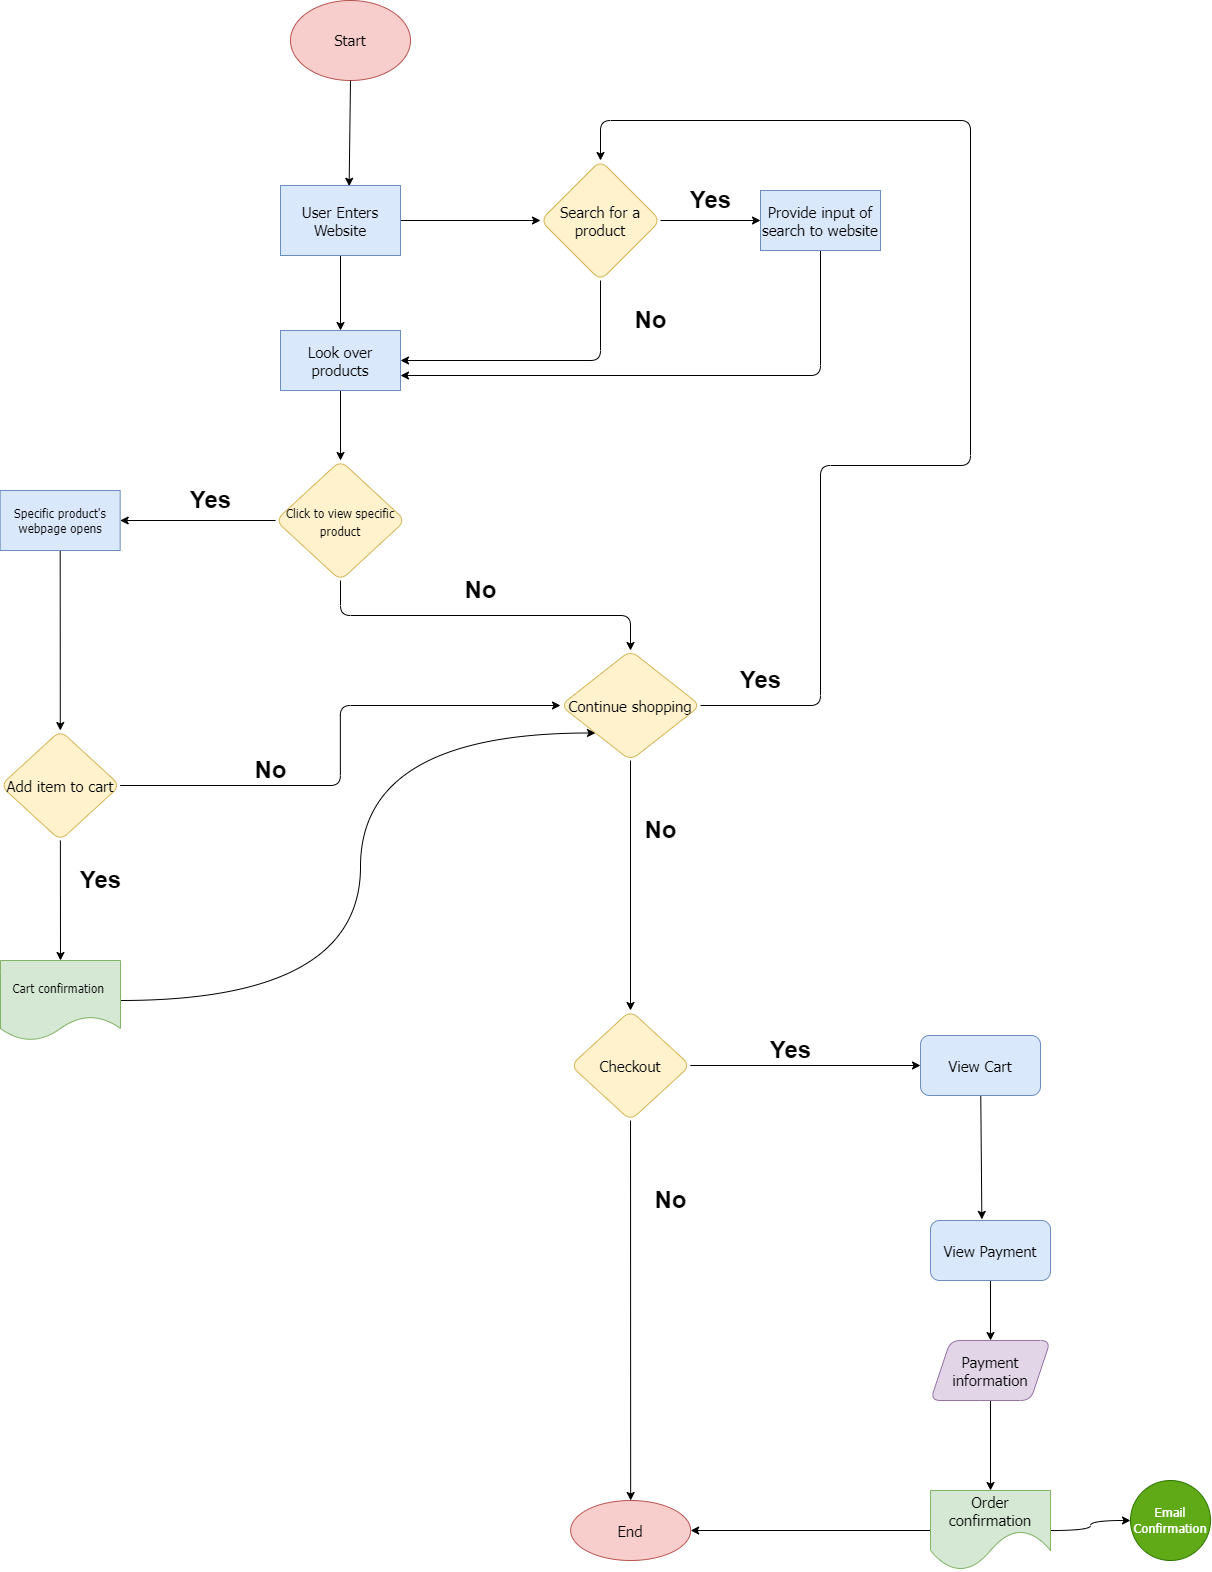

The diagram above was exported from draw.io. Its source (the exported page's mxGraphModel, read from the mxfile embedded in the PNG):
<mxGraphModel dx="1149" dy="614" grid="1" gridSize="10" guides="1" tooltips="1" connect="1" arrows="1" fold="1" page="1" pageScale="1" pageWidth="3300" pageHeight="4681" math="0" shadow="0">
  <root>
    <mxCell id="0" />
    <mxCell id="1" parent="0" />
    <mxCell id="2" value="&lt;font style=&quot;font-size: 15px&quot; face=&quot;Tahoma&quot;&gt;Start&lt;/font&gt;" style="ellipse;whiteSpace=wrap;html=1;rounded=1;fillColor=#f8cecc;strokeColor=#b85450;" parent="1" vertex="1">
      <mxGeometry x="350" y="10" width="120" height="80" as="geometry" />
    </mxCell>
    <mxCell id="3" value="" style="endArrow=classic;html=1;rounded=1;fontFamily=Tahoma;fontSize=15;exitX=0.5;exitY=1;exitDx=0;exitDy=0;entryX=0.572;entryY=0.011;entryDx=0;entryDy=0;entryPerimeter=0;" parent="1" source="2" target="4" edge="1">
      <mxGeometry width="50" height="50" relative="1" as="geometry">
        <mxPoint x="350" y="250" as="sourcePoint" />
        <mxPoint x="90" y="150" as="targetPoint" />
      </mxGeometry>
    </mxCell>
    <mxCell id="351" value="" style="html=1;" edge="1" parent="1" source="4" target="22">
      <mxGeometry relative="1" as="geometry" />
    </mxCell>
    <mxCell id="368" style="edgeStyle=none;html=1;" edge="1" parent="1" source="4" target="12">
      <mxGeometry relative="1" as="geometry" />
    </mxCell>
    <mxCell id="4" value="User Enters Website" style="rounded=0;whiteSpace=wrap;html=1;fontFamily=Tahoma;fontSize=15;fillColor=#dae8fc;strokeColor=#6c8ebf;" parent="1" vertex="1">
      <mxGeometry x="340" y="195" width="120" height="70" as="geometry" />
    </mxCell>
    <mxCell id="371" value="" style="edgeStyle=none;html=1;" edge="1" parent="1" source="12" target="21">
      <mxGeometry relative="1" as="geometry" />
    </mxCell>
    <mxCell id="375" style="edgeStyle=orthogonalEdgeStyle;html=1;entryX=1;entryY=0.5;entryDx=0;entryDy=0;elbow=vertical;exitX=0.5;exitY=1;exitDx=0;exitDy=0;" edge="1" parent="1" source="12" target="22">
      <mxGeometry relative="1" as="geometry" />
    </mxCell>
    <mxCell id="12" value="Search for a product" style="rhombus;whiteSpace=wrap;html=1;rounded=1;labelBackgroundColor=none;fontFamily=Tahoma;fontSize=15;fillColor=#fff2cc;strokeColor=#d6b656;" parent="1" vertex="1">
      <mxGeometry x="600" y="170" width="120" height="120" as="geometry" />
    </mxCell>
    <mxCell id="377" style="edgeStyle=orthogonalEdgeStyle;html=1;entryX=1;entryY=0.75;entryDx=0;entryDy=0;elbow=vertical;" edge="1" parent="1" source="21" target="22">
      <mxGeometry relative="1" as="geometry">
        <Array as="points">
          <mxPoint x="880" y="385" />
        </Array>
      </mxGeometry>
    </mxCell>
    <mxCell id="21" value="Provide input of search to website" style="rounded=0;whiteSpace=wrap;html=1;labelBackgroundColor=none;fontFamily=Tahoma;fontSize=15;fillColor=#dae8fc;strokeColor=#6c8ebf;" parent="1" vertex="1">
      <mxGeometry x="820" y="200" width="120" height="60" as="geometry" />
    </mxCell>
    <mxCell id="353" style="edgeStyle=none;html=1;entryX=1;entryY=0.5;entryDx=0;entryDy=0;" edge="1" parent="1" source="26" target="40">
      <mxGeometry relative="1" as="geometry" />
    </mxCell>
    <mxCell id="358" style="edgeStyle=orthogonalEdgeStyle;html=1;exitX=0.5;exitY=1;exitDx=0;exitDy=0;" edge="1" parent="1" source="26" target="273">
      <mxGeometry relative="1" as="geometry" />
    </mxCell>
    <mxCell id="26" value="&lt;font style=&quot;font-size: 12px&quot;&gt;Click to view specific product&lt;/font&gt;" style="rhombus;whiteSpace=wrap;html=1;rounded=1;labelBackgroundColor=none;fontFamily=Tahoma;fontSize=15;fillColor=#fff2cc;strokeColor=#d6b656;" parent="1" vertex="1">
      <mxGeometry x="335.0799999999999" y="470" width="129.84" height="120" as="geometry" />
    </mxCell>
    <mxCell id="355" style="edgeStyle=none;html=1;entryX=0.5;entryY=0;entryDx=0;entryDy=0;" edge="1" parent="1" source="30" target="34">
      <mxGeometry relative="1" as="geometry" />
    </mxCell>
    <mxCell id="387" style="edgeStyle=orthogonalEdgeStyle;html=1;entryX=0;entryY=0.5;entryDx=0;entryDy=0;elbow=vertical;" edge="1" parent="1" source="30" target="273">
      <mxGeometry relative="1" as="geometry" />
    </mxCell>
    <mxCell id="30" value="Add item to cart" style="rhombus;whiteSpace=wrap;html=1;rounded=1;labelBackgroundColor=none;fontFamily=Tahoma;fontSize=15;fillColor=#fff2cc;strokeColor=#d6b656;" parent="1" vertex="1">
      <mxGeometry x="59.995" y="740" width="119.67" height="110" as="geometry" />
    </mxCell>
    <mxCell id="356" style="edgeStyle=orthogonalEdgeStyle;html=1;entryX=0;entryY=1;entryDx=0;entryDy=0;curved=1;" edge="1" parent="1" source="34" target="273">
      <mxGeometry relative="1" as="geometry">
        <Array as="points">
          <mxPoint x="420" y="1010" />
          <mxPoint x="420" y="742" />
        </Array>
      </mxGeometry>
    </mxCell>
    <mxCell id="34" value="Cart confirmation&amp;nbsp;" style="shape=document;whiteSpace=wrap;html=1;boundedLbl=1;rounded=1;labelBackgroundColor=none;fontFamily=Tahoma;fontSize=12;fillColor=#d5e8d4;strokeColor=#82b366;" parent="1" vertex="1">
      <mxGeometry x="59.98999999999989" y="970" width="120" height="80" as="geometry" />
    </mxCell>
    <mxCell id="354" style="edgeStyle=none;html=1;" edge="1" parent="1" source="40" target="30">
      <mxGeometry relative="1" as="geometry">
        <mxPoint x="120" y="750" as="targetPoint" />
      </mxGeometry>
    </mxCell>
    <mxCell id="40" value="Specific product's webpage opens" style="rounded=0;whiteSpace=wrap;html=1;labelBackgroundColor=none;fontFamily=Tahoma;fontSize=12;fillColor=#dae8fc;strokeColor=#6c8ebf;" parent="1" vertex="1">
      <mxGeometry x="59.669999999999995" y="500" width="120" height="60" as="geometry" />
    </mxCell>
    <mxCell id="359" style="edgeStyle=none;html=1;entryX=0.5;entryY=0;entryDx=0;entryDy=0;" edge="1" parent="1" source="273" target="289">
      <mxGeometry relative="1" as="geometry" />
    </mxCell>
    <mxCell id="376" style="edgeStyle=orthogonalEdgeStyle;html=1;entryX=0.5;entryY=0;entryDx=0;entryDy=0;elbow=vertical;" edge="1" parent="1" source="273" target="12">
      <mxGeometry relative="1" as="geometry">
        <Array as="points">
          <mxPoint x="880" y="715" />
          <mxPoint x="880" y="475" />
          <mxPoint x="1030" y="475" />
          <mxPoint x="1030" y="130" />
          <mxPoint x="660" y="130" />
        </Array>
      </mxGeometry>
    </mxCell>
    <mxCell id="273" value="Continue shopping" style="rhombus;whiteSpace=wrap;html=1;rounded=1;labelBackgroundColor=none;fontFamily=Tahoma;fontSize=15;fillColor=#fff2cc;strokeColor=#d6b656;" parent="1" vertex="1">
      <mxGeometry x="620" y="660" width="140" height="110" as="geometry" />
    </mxCell>
    <mxCell id="360" style="edgeStyle=none;html=1;entryX=0;entryY=0.5;entryDx=0;entryDy=0;" edge="1" parent="1" source="289" target="292">
      <mxGeometry relative="1" as="geometry" />
    </mxCell>
    <mxCell id="367" style="edgeStyle=none;html=1;entryX=0.5;entryY=0;entryDx=0;entryDy=0;" edge="1" parent="1" source="289" target="290">
      <mxGeometry relative="1" as="geometry" />
    </mxCell>
    <mxCell id="289" value="Checkout" style="rhombus;whiteSpace=wrap;html=1;rounded=1;labelBackgroundColor=none;fontFamily=Tahoma;fontSize=15;fillColor=#fff2cc;strokeColor=#d6b656;" parent="1" vertex="1">
      <mxGeometry x="630.16" y="1020" width="119.67" height="110" as="geometry" />
    </mxCell>
    <mxCell id="290" value="End" style="ellipse;whiteSpace=wrap;html=1;fontSize=15;fontFamily=Tahoma;fillColor=#f8cecc;strokeColor=#b85450;rounded=1;labelBackgroundColor=none;" parent="1" vertex="1">
      <mxGeometry x="630.1650000000001" y="1510" width="120" height="60" as="geometry" />
    </mxCell>
    <mxCell id="361" style="edgeStyle=none;html=1;entryX=0.428;entryY=-0.019;entryDx=0;entryDy=0;entryPerimeter=0;" edge="1" parent="1" source="292" target="294">
      <mxGeometry relative="1" as="geometry" />
    </mxCell>
    <mxCell id="292" value="View Cart" style="whiteSpace=wrap;html=1;fontSize=15;fontFamily=Tahoma;fillColor=#dae8fc;strokeColor=#6c8ebf;rounded=1;labelBackgroundColor=none;" parent="1" vertex="1">
      <mxGeometry x="980.0050000000001" y="1045" width="120" height="60" as="geometry" />
    </mxCell>
    <mxCell id="362" value="" style="edgeStyle=none;html=1;" edge="1" parent="1" source="294" target="296">
      <mxGeometry relative="1" as="geometry" />
    </mxCell>
    <mxCell id="294" value="View Payment" style="whiteSpace=wrap;html=1;fontSize=15;fontFamily=Tahoma;fillColor=#dae8fc;strokeColor=#6c8ebf;rounded=1;labelBackgroundColor=none;" parent="1" vertex="1">
      <mxGeometry x="990.0050000000001" y="1230" width="120" height="60" as="geometry" />
    </mxCell>
    <mxCell id="378" value="" style="html=1;elbow=vertical;entryX=0.5;entryY=0;entryDx=0;entryDy=0;" edge="1" parent="1" source="296" target="304">
      <mxGeometry relative="1" as="geometry" />
    </mxCell>
    <mxCell id="296" value="Payment information" style="shape=parallelogram;perimeter=parallelogramPerimeter;whiteSpace=wrap;html=1;fixedSize=1;fontSize=15;fontFamily=Tahoma;fillColor=#e1d5e7;strokeColor=#9673a6;rounded=1;labelBackgroundColor=none;" parent="1" vertex="1">
      <mxGeometry x="990.0050000000001" y="1350" width="120" height="60" as="geometry" />
    </mxCell>
    <mxCell id="364" style="edgeStyle=orthogonalEdgeStyle;html=1;entryX=0;entryY=0.5;entryDx=0;entryDy=0;curved=1;" edge="1" parent="1" source="304" target="308">
      <mxGeometry relative="1" as="geometry" />
    </mxCell>
    <mxCell id="366" style="edgeStyle=none;html=1;entryX=1;entryY=0.5;entryDx=0;entryDy=0;" edge="1" parent="1" source="304" target="290">
      <mxGeometry relative="1" as="geometry" />
    </mxCell>
    <mxCell id="304" value="Order confirmation" style="shape=document;whiteSpace=wrap;html=1;boundedLbl=1;fontSize=15;fontFamily=Tahoma;fillColor=#d5e8d4;strokeColor=#82b366;rounded=1;labelBackgroundColor=none;size=0.5;" parent="1" vertex="1">
      <mxGeometry x="990.0050000000001" y="1500" width="120" height="80" as="geometry" />
    </mxCell>
    <mxCell id="308" value="Email Confirmation" style="ellipse;whiteSpace=wrap;html=1;aspect=fixed;rounded=1;labelBackgroundColor=none;fontFamily=Tahoma;fontSize=13;fillColor=#60a917;strokeColor=#2D7600;fontColor=#ffffff;" parent="1" vertex="1">
      <mxGeometry x="1190" y="1490" width="80" height="80" as="geometry" />
    </mxCell>
    <mxCell id="352" value="" style="edgeStyle=none;html=1;" edge="1" parent="1" source="22" target="26">
      <mxGeometry relative="1" as="geometry" />
    </mxCell>
    <mxCell id="22" value="Look over products" style="rounded=0;whiteSpace=wrap;html=1;labelBackgroundColor=none;fontFamily=Tahoma;fontSize=15;fillColor=#dae8fc;strokeColor=#6c8ebf;" parent="1" vertex="1">
      <mxGeometry x="340" y="340" width="120" height="60" as="geometry" />
    </mxCell>
    <mxCell id="379" value="Yes" style="text;strokeColor=none;fillColor=none;html=1;fontSize=24;fontStyle=1;verticalAlign=middle;align=center;" vertex="1" parent="1">
      <mxGeometry x="720" y="190" width="100" height="40" as="geometry" />
    </mxCell>
    <mxCell id="381" value="Yes" style="text;strokeColor=none;fillColor=none;html=1;fontSize=24;fontStyle=1;verticalAlign=middle;align=center;" vertex="1" parent="1">
      <mxGeometry x="220" y="490" width="100" height="40" as="geometry" />
    </mxCell>
    <mxCell id="382" value="Yes" style="text;strokeColor=none;fillColor=none;html=1;fontSize=24;fontStyle=1;verticalAlign=middle;align=center;" vertex="1" parent="1">
      <mxGeometry x="110" y="870" width="100" height="40" as="geometry" />
    </mxCell>
    <mxCell id="383" value="Yes" style="text;strokeColor=none;fillColor=none;html=1;fontSize=24;fontStyle=1;verticalAlign=middle;align=center;" vertex="1" parent="1">
      <mxGeometry x="770" y="670" width="100" height="40" as="geometry" />
    </mxCell>
    <mxCell id="384" value="Yes" style="text;strokeColor=none;fillColor=none;html=1;fontSize=24;fontStyle=1;verticalAlign=middle;align=center;" vertex="1" parent="1">
      <mxGeometry x="800" y="1040" width="100" height="40" as="geometry" />
    </mxCell>
    <mxCell id="385" value="No" style="text;strokeColor=none;fillColor=none;html=1;fontSize=24;fontStyle=1;verticalAlign=middle;align=center;" vertex="1" parent="1">
      <mxGeometry x="660" y="310" width="100" height="40" as="geometry" />
    </mxCell>
    <mxCell id="386" value="No" style="text;strokeColor=none;fillColor=none;html=1;fontSize=24;fontStyle=1;verticalAlign=middle;align=center;" vertex="1" parent="1">
      <mxGeometry x="490" y="580" width="100" height="40" as="geometry" />
    </mxCell>
    <mxCell id="388" value="No" style="text;strokeColor=none;fillColor=none;html=1;fontSize=24;fontStyle=1;verticalAlign=middle;align=center;" vertex="1" parent="1">
      <mxGeometry x="280" y="760" width="100" height="40" as="geometry" />
    </mxCell>
    <mxCell id="390" value="No" style="text;strokeColor=none;fillColor=none;html=1;fontSize=24;fontStyle=1;verticalAlign=middle;align=center;" vertex="1" parent="1">
      <mxGeometry x="670" y="820" width="100" height="40" as="geometry" />
    </mxCell>
    <mxCell id="391" value="No" style="text;strokeColor=none;fillColor=none;html=1;fontSize=24;fontStyle=1;verticalAlign=middle;align=center;" vertex="1" parent="1">
      <mxGeometry x="680" y="1190" width="100" height="40" as="geometry" />
    </mxCell>
  </root>
</mxGraphModel>